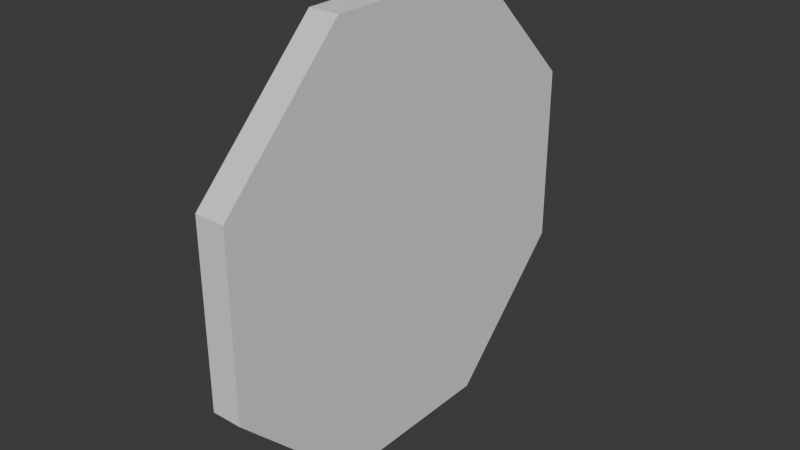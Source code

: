 # Source: stop-sign.blend  (saved by Blender 4.5.90; exported with 4.5.12 LTS)
import bpy
from mathutils import Matrix  # noqa: F401  (used for matrix-valued properties, if any)

bpy.ops.wm.read_factory_settings(use_empty=True)
scene = bpy.context.scene
scene.name = 'Scene'

# ---- collections
col_collection = bpy.data.collections.new('Collection'); scene.collection.children.link(col_collection)

# ---- world
world_world = bpy.data.worlds.new('World'); scene.world = world_world
world_world.use_nodes = True; world_world.node_tree.nodes.clear()
_N = world_world.node_tree.nodes; _L = world_world.node_tree.links
n0 = _N.new('ShaderNodeOutputWorld'); n0.name = 'World Output'; n0.location = (200, 100)
n1 = _N.new('ShaderNodeBackground'); n1.name = 'Background'; n1.location = (-200, 100)
n1.inputs[0].default_value = (0.05088, 0.05088, 0.05088, 1.0)
_L.new(n1.outputs[0], n0.inputs[0])
n0.is_active_output = True
world_world.color = (0.05088, 0.05088, 0.05088)
world_world.sun_shadow_jitter_overblur = 0.0

# ---- meshes
me_circle = bpy.data.meshes.new('Circle')
me_circle.from_pydata([(0.0642, 0.9239, 0.3827), (0.0642, 0.3827, 0.9239), (0.0642, -0.3827, 0.9239), (0.0642, -0.9239, 0.3827), (0.0642, -0.9239, -0.3827), (0.0642, -0.3827, -0.9239), (0.0642, 0.3827, -0.9239), (0.0642, 0.9239, -0.3827), (0.0642, 1.711e-08, 1.112e-08), (-0.0642, 0.3827, 0.9239), (-0.0642, 0.9239, 0.3827), (-0.0642, -0.3827, 0.9239), (-0.0642, -0.9239, 0.3827), (-0.0642, -0.9239, -0.3827), (-0.0642, -0.3827, -0.9239), (-0.0642, 0.3827, -0.9239), (-0.0642, 0.9239, -0.3827), (-0.0642, 1.902e-08, 1.556e-09)], [], [(1, 8, 2), (2, 8, 3), (3, 8, 4), (4, 8, 5), (5, 8, 6), (6, 8, 7), (7, 8, 0), (0, 8, 1), (9, 11, 17), (11, 12, 17), (12, 13, 17), (13, 14, 17), (14, 15, 17), (15, 16, 17), (16, 10, 17), (10, 9, 17), (6, 7, 16, 15), (4, 5, 14, 13), (2, 3, 12, 11), (0, 1, 9, 10), (7, 0, 10, 16), (5, 6, 15, 14), (3, 4, 13, 12), (1, 2, 11, 9)])
_uv = me_circle.uv_layers.new(name='UVMap')
_uv.uv.foreach_set('vector', [0.0, 0.0, 0.0, 0.0, 0.0, 0.0, 0.0, 0.0, 0.0, 0.0, 0.0, 0.0, 0.0, 0.0, 0.0, 0.0, 0.0, 0.0, 0.0, 0.0, 0.0, 0.0, 0.0, 0.0, 0.0, 0.0, 0.0, 0.0, 0.0, 0.0, 0.0, 0.0, 0.0, 0.0, 0.0, 0.0, 0.0, 0.0, 0.0, 0.0, 0.0, 0.0, 0.0, 0.0, 0.0, 0.0, 0.0, 0.0, 0.0, 0.0, 0.0, 0.0, 0.0, 0.0, 0.0, 0.0, 0.0, 0.0, 0.0, 0.0, 0.0, 0.0, 0.0, 0.0, 0.0, 0.0, 0.0, 0.0, 0.0, 0.0, 0.0, 0.0, 0.0, 0.0, 0.0, 0.0, 0.0, 0.0, 0.0, 0.0, 0.0, 0.0, 0.0, 0.0, 0.0, 0.0, 0.0, 0.0, 0.0, 0.0, 0.0, 0.0, 0.0, 0.0, 0.0, 0.0, 0.0, 0.0, 0.0, 0.0, 0.0, 0.0, 0.0, 0.0, 0.0, 0.0, 0.0, 0.0, 0.0, 0.0, 0.0, 0.0, 0.0, 0.0, 0.0, 0.0, 0.0, 0.0, 0.0, 0.0, 0.0, 0.0, 0.0, 0.0, 0.0, 0.0, 0.0, 0.0, 0.0, 0.0, 0.0, 0.0, 0.0, 0.0, 0.0, 0.0, 0.0, 0.0, 0.0, 0.0, 0.0, 0.0, 0.0, 0.0, 0.0, 0.0, 0.0, 0.0, 0.0, 0.0, 0.0, 0.0, 0.0, 0.0, 0.0, 0.0, 0.0, 0.0, 0.0, 0.0])
me_circle.update()

# ---- objects
ob_circle = bpy.data.objects.new('Circle', me_circle)

# ---- transforms, parenting, visibility, modifiers, constraints
ob_circle.location = (0.0, -6.391e-09, -2.384e-08)
ob_circle.scale = (1.454, 1.454, 1.454)

# ---- collection membership
col_collection.objects.link(ob_circle)

# ---- scene / render settings (as saved in the file)
scene.frame_start = 1; scene.frame_end = 250; scene.frame_set(1)
scene.render.engine = 'BLENDER_EEVEE_NEXT'
bpy.context.view_layer.update()

# ---- added for rendering (the .blend has no active camera and no usable light): camera, sun
cam_auto = bpy.data.cameras.new('AutoCamera')
cam_auto.lens = 50.0
cam_auto.sensor_width = 36.0
cam_auto.clip_end = 1000.0
ob_auto_camera = bpy.data.objects.new('AutoCamera', cam_auto)
scene.collection.objects.link(ob_auto_camera)
ob_auto_camera.location = (3.51997, -4.22396, 2.81597)
ob_auto_camera.rotation_euler = (1.09748, -7.21219e-08, 0.694738)
scene.camera = ob_auto_camera
light_auto_sun = bpy.data.lights.new('AutoSun', 'SUN')
light_auto_sun.energy = 3.0
light_auto_sun.angle = 0.0523599
ob_auto_sun = bpy.data.objects.new('AutoSun', light_auto_sun)
scene.collection.objects.link(ob_auto_sun)
ob_auto_sun.rotation_euler = (0.872665, 0.174533, 0.523599)
bpy.context.view_layer.update()
